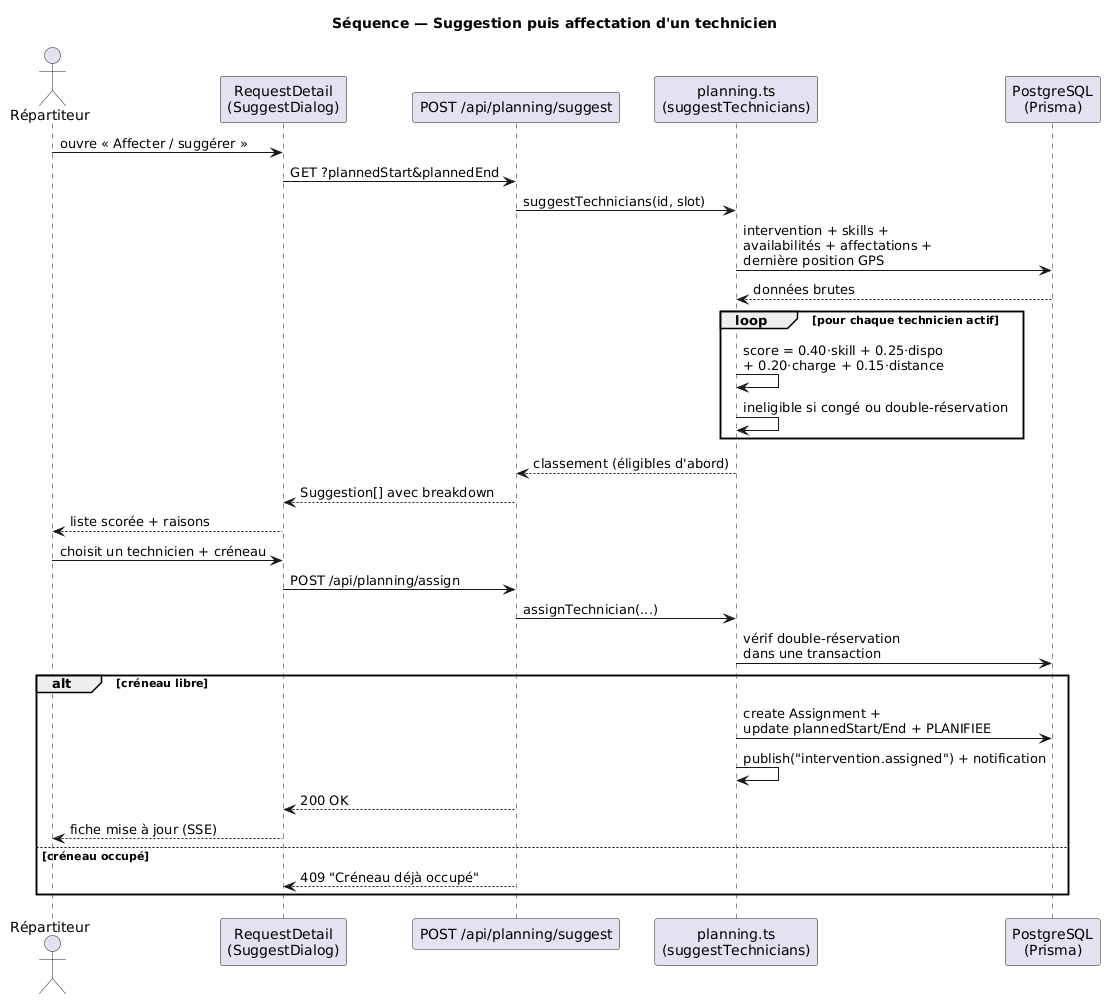

The diagram above was rendered by PlantUML. Its source (embedded in the PNG):
@startuml
skinparam shadowing false
title Séquence — Suggestion puis affectation d'un technicien

actor Répartiteur as D
participant "RequestDetail\n(SuggestDialog)" as UI
participant "POST /api/planning/suggest" as API
participant "planning.ts\n(suggestTechnicians)" as Svc
participant "PostgreSQL\n(Prisma)" as DB

D -> UI : ouvre « Affecter / suggérer »
UI -> API : GET ?plannedStart&plannedEnd
API -> Svc : suggestTechnicians(id, slot)
Svc -> DB : intervention + skills +\navailabilités + affectations +\ndernière position GPS
DB --> Svc : données brutes

loop pour chaque technicien actif
  Svc -> Svc : score = 0.40·skill + 0.25·dispo\n+ 0.20·charge + 0.15·distance
  Svc -> Svc : ineligible si congé ou double-réservation
end
Svc --> API : classement (éligibles d'abord)
API --> UI : Suggestion[] avec breakdown
UI --> D : liste scorée + raisons

D -> UI : choisit un technicien + créneau
UI -> API : POST /api/planning/assign
API -> Svc : assignTechnician(...)
Svc -> DB : vérif double-réservation\ndans une transaction
alt créneau libre
  Svc -> DB : create Assignment +\nupdate plannedStart/End + PLANIFIEE
  Svc -> Svc : publish("intervention.assigned") + notification
  API --> UI : 200 OK
  UI --> D : fiche mise à jour (SSE)
else créneau occupé
  API --> UI : 409 "Créneau déjà occupé"
end
@enduml